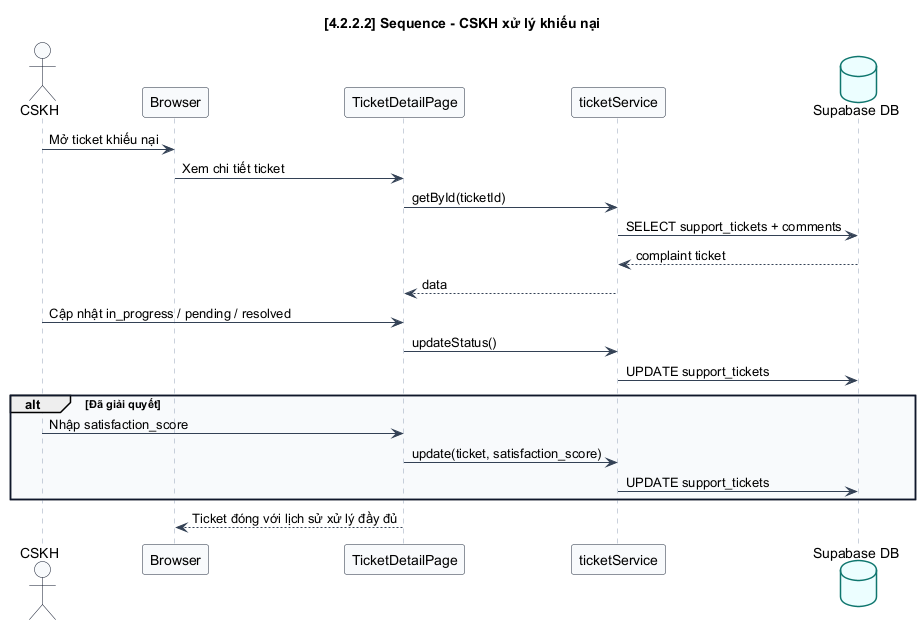

The diagram above was rendered by PlantUML. Its source (embedded in the PNG):
@startuml

skinparam BackgroundColor white
skinparam Shadowing false
skinparam DefaultFontName Arial
skinparam ArrowColor #334155
skinparam PackageBorderColor #0f172a
skinparam PackageBackgroundColor #f8fafc
skinparam ComponentBorderColor #1d4ed8
skinparam ComponentBackgroundColor #eff6ff
skinparam DatabaseBorderColor #0f766e
skinparam DatabaseBackgroundColor #ecfeff
skinparam ActorBorderColor #0f172a
skinparam ActorBackgroundColor #f8fafc
skinparam UsecaseBorderColor #0369a1
skinparam UsecaseBackgroundColor #f0f9ff
skinparam NoteBackgroundColor #fff7ed
skinparam NoteBorderColor #ea580c
skinparam SequenceLifeLineBorderColor #94a3b8
skinparam SequenceParticipantBorderColor #1e293b
skinparam SequenceParticipantBackgroundColor #f8fafc
skinparam SequenceBoxBorderColor #93c5fd
skinparam SequenceBoxBackgroundColor #eff6ff
skinparam ActivityBorderColor #1e40af
skinparam ActivityBackgroundColor #eff6ff
skinparam classAttributeIconSize 0
skinparam linetype ortho

    title [4.2.2.2] Sequence - CSKH xử lý khiếu nại
    actor CSKH
    participant Browser
    participant "TicketDetailPage" as UI
    participant "ticketService" as TicketService
    database "Supabase DB" as DB

    CSKH -> Browser : Mở ticket khiếu nại
    Browser -> UI : Xem chi tiết ticket
    UI -> TicketService : getById(ticketId)
    TicketService -> DB : SELECT support_tickets + comments
    DB --> TicketService : complaint ticket
    TicketService --> UI : data
    CSKH -> UI : Cập nhật in_progress / pending / resolved
    UI -> TicketService : updateStatus()
    TicketService -> DB : UPDATE support_tickets
    alt Đã giải quyết
      CSKH -> UI : Nhập satisfaction_score
      UI -> TicketService : update(ticket, satisfaction_score)
      TicketService -> DB : UPDATE support_tickets
    end
    UI --> Browser : Ticket đóng với lịch sử xử lý đầy đủ
    @enduml